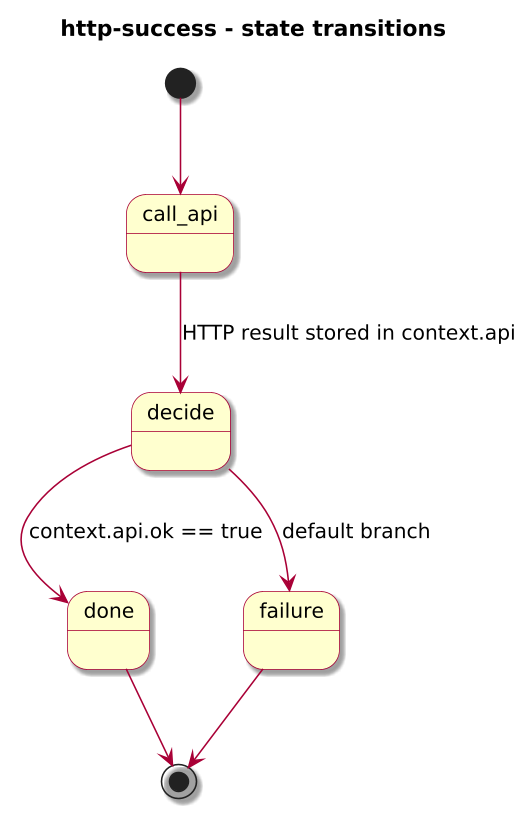

The diagram above was rendered by PlantUML. Its source (embedded in the PNG):
@startuml

skinparam BackgroundColor #FFFFFF
skinparam Shadowing true

skinparam DefaultFontName "SansSerif"
skinparam DefaultFontSize 13
skinparam DefaultFontStyle plain

skinparam dpi 150

skinparam sequence {
  ArrowColor #A80036
  LifeLineBorderColor #A80036
  LifeLineBackgroundColor #FFFFFF
}

skinparam Note {
  BackgroundColor #FBFB77
  BorderColor #A80036
}

skinparam ParticipantBorderColor #A80036
skinparam ParticipantBackgroundColor #FEFECE

skinparam ActorBorderColor #A80036
skinparam ActorBackgroundColor #FFFFFF
skinparam SequenceActorBorderThickness 2

skinparam state {
  BorderColor #A80036
  BackgroundColor #FEFECE
}

skinparam activity {
  ArrowColor #A80036
  BackgroundColor #FEFECE
  BorderColor #A80036
}

!include journey-diagram-theme.puml
title http-success - state transitions

[*] --> call_api

state call_api
state decide
state done
state failure

call_api --> decide : HTTP result stored in context.api
decide --> done : context.api.ok == true
decide --> failure : default branch

done --> [*]
failure --> [*]

@enduml